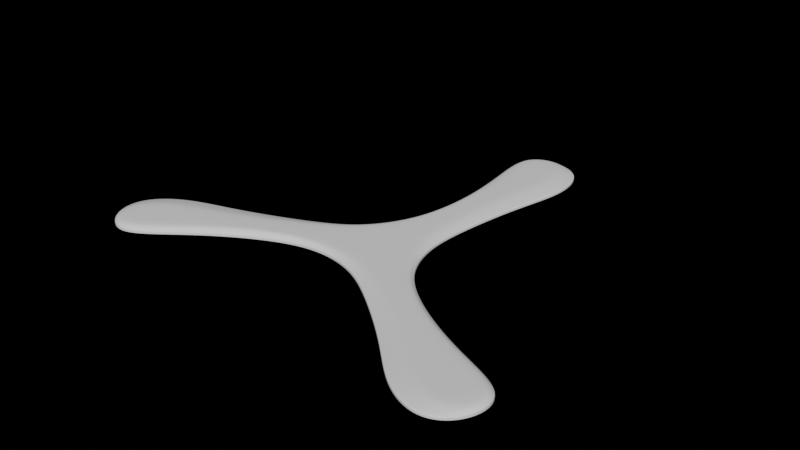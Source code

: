 # Source: another-tri.blend  (saved by Blender 3.5.10; exported with 4.5.12 LTS)
import bpy
from mathutils import Matrix  # noqa: F401  (used for matrix-valued properties, if any)

bpy.ops.wm.read_factory_settings(use_empty=True)
scene = bpy.context.scene
scene.name = 'Scene'

# ---- collections
col_collection = bpy.data.collections.new('Collection'); scene.collection.children.link(col_collection)

# ---- world
world_world = bpy.data.worlds.new('World'); scene.world = world_world
world_world.use_nodes = True; world_world.node_tree.nodes.clear()
_N = world_world.node_tree.nodes; _L = world_world.node_tree.links
n0 = _N.new('ShaderNodeOutputWorld'); n0.name = 'World Output'; n0.location = (300, 300)
n1 = _N.new('ShaderNodeBackground'); n1.name = 'Background'; n1.location = (10, 300)
n1.inputs[0].default_value = (0.0, 0.0, 0.0, 1.0)
_L.new(n1.outputs[0], n0.inputs[0])
n0.is_active_output = True
world_world.color = (0.05088, 0.05088, 0.05088)
world_world.use_sun_shadow = False
world_world.sun_shadow_jitter_overblur = 0.0

# ---- meshes
me_plane = bpy.data.meshes.new('Plane')
me_plane.from_pydata([(-0.01715, 0.01135, 0.0), (0.0185, 0.009494, 0.0), (-0.006041, 0.1256, 0.0), (0.03013, 0.1247, 0.0), (0.0004442, 0.07405, 0.0), (-0.001139, 0.03452, 0.0), (0.01847, 0.0335, 0.0), (0.02505, 0.0749, 0.0), (-0.01637, 0.007458, 0.0), (-2.601e-05, 1.821e-05, 0.0), (0.01442, 0.009998, 0.0), (0.01347, 0.1327, 0.0), (0.01346, 0.0339, 0.0), (0.005629, 0.03644, 0.0), (0.0007489, 0.03509, 0.0), (0.01674, 0.07519, 0.0), (0.00782, 0.07502, 0.0), (0.003183, 0.07487, 0.0), (0.02205, 0.1214, 0.0), (0.01028, 0.131, 0.0), (-0.002934, 0.1229, 0.0), (-0.001187, 0.1025, 0.0), (0.01539, 0.1005, 0.0), (0.02377, 0.1028, 0.0), (-0.002938, 0.1005, 0.0), (0.03325, 0.1015, 0.0)], [], [(10, 1, 6, 12), (13, 12, 15, 16), (23, 25, 3, 18), (24, 21, 20, 2), (21, 22, 19, 20), (22, 23, 18, 19), (6, 7, 15, 12), (14, 13, 16, 17), (0, 8, 14, 5), (8, 9, 13, 14), (9, 10, 12, 13), (20, 19, 11, 2), (19, 18, 3, 11), (16, 15, 23, 22), (17, 16, 22, 21), (4, 17, 21, 24), (15, 7, 25, 23), (5, 14, 17, 4)])
me_plane.polygons.foreach_set('use_smooth', [True] * 18)
_k = {(0, 5): 0.85, (4, 5): 0.85, (1, 6): 0.85, (6, 7): 0.85, (2, 11): 0.85, (18, 19): 0.25, (19, 20): 0.25, (20, 21): 0.25, (18, 23): 0.25, (14, 17): 0.25, (12, 15): 0.25, (8, 14): 0.25, (10, 12): 0.25, (4, 24): 0.85, (3, 25): 0.85, (3, 11): 0.85, (17, 21): 0.25, (15, 23): 0.25, (2, 24): 0.85, (7, 25): 0.85}
me_plane.attributes.new('crease_edge', 'FLOAT', 'EDGE').data.foreach_set('value', [_k.get((min(e.vertices), max(e.vertices)), 0.0) for e in me_plane.edges])
_uv = me_plane.uv_layers.new(name='UVMap')
_uv.uv.foreach_set('vector', [0.6526, 4.663e-11, 1.0, 0.0, 1.0, 0.2, 0.6526, 0.2, 0.3198, 0.2, 0.6526, 0.2, 0.654, 0.6018, 0.3198, 0.6, 0.702, 0.7009, 0.9851, 0.7035, 1.0, 0.8, 0.7469, 0.8005, 0.0, 0.7, 0.1254, 0.7263, 0.1582, 0.8525, 0.0, 0.8, 0.1254, 0.7263, 0.3397, 0.7114, 0.3597, 0.8228, 0.1582, 0.8525, 0.3397, 0.7114, 0.702, 0.7009, 0.7469, 0.8005, 0.3597, 0.8228, 1.0, 0.2, 1.0, 0.6, 0.654, 0.6018, 0.6526, 0.2, 0.09256, 0.2, 0.3198, 0.2, 0.3198, 0.6, 0.09256, 0.6, 0.0, 0.0, 0.09256, 1.863e-09, 0.09256, 0.2, 0.0, 0.2, 0.09256, 1.863e-09, 0.3198, 4.119e-10, 0.3198, 0.2, 0.09256, 0.2, 0.3198, 4.119e-10, 0.6526, 4.663e-11, 0.6526, 0.2, 0.3198, 0.2, 0.1582, 0.8525, 0.3597, 0.8228, 0.5, 1.0, 0.25, 1.0, 0.3597, 0.8228, 0.7469, 0.8005, 0.75, 1.0, 0.5, 1.0, 0.3198, 0.6, 0.654, 0.6018, 0.702, 0.7009, 0.3397, 0.7114, 0.09256, 0.6, 0.3198, 0.6, 0.3397, 0.7114, 0.1254, 0.7263, 0.0, 0.6, 0.09256, 0.6, 0.1254, 0.7263, 0.0, 0.7, 0.654, 0.6018, 1.0, 0.6, 0.9851, 0.7035, 0.702, 0.7009, 0.0, 0.2, 0.09256, 0.2, 0.09256, 0.6, 0.0, 0.6])
me_plane.update()

# ---- objects
ob_plane = bpy.data.objects.new('Plane', me_plane)
ob_empty = bpy.data.objects.new('Empty', None)

# ---- transforms, parenting, visibility, modifiers, constraints
ob_plane.location = (0.0, 0.0, 0.0)
_vg = ob_plane.vertex_groups.new(name='inner')
_vg.add([8, 9, 10, 12, 13, 14, 15, 16, 17, 18, 19, 20, 21, 22, 23], 1.0, 'REPLACE')
_vg = ob_plane.vertex_groups.new(name='weld')
_vg.add([0, 1, 8, 9, 10], 1.0, 'REPLACE')
_m = ob_plane.modifiers.new('Array', 'ARRAY')
_m.count = 3
_m.use_relative_offset = False
_m.use_object_offset = True
_m.offset_object = ob_empty
_m = ob_plane.modifiers.new('Weld', 'WELD')
_m.vertex_group = 'weld'
_m = ob_plane.modifiers.new('Solidify', 'SOLIDIFY')
_m.thickness = 0.0036
_m.thickness_vertex_group = 0.4
_m.offset = 1.0
_m.vertex_group = 'inner'
_m = ob_plane.modifiers.new('Subdivision', 'SUBSURF')
_m.levels = 3
_m.render_levels = 3
ob_empty.location = (0.0, 0.0, 0.0)
ob_empty.rotation_euler = (0.0, -0.0, 2.094)

# ---- collection membership
col_collection.objects.link(ob_plane)
col_collection.objects.link(ob_empty)

# ---- scene / render settings (as saved in the file)
scene.frame_start = 1; scene.frame_end = 250; scene.frame_set(1)
scene.render.engine = 'CYCLES'
scene.cycles.sampling_pattern = 'TABULATED_SOBOL'
scene.cycles.use_light_tree = False
scene.view_settings.view_transform = 'Filmic'
bpy.context.view_layer.update()

# ---- added for rendering (the .blend has no active camera and no usable light): camera, sun
cam_auto = bpy.data.cameras.new('AutoCamera')
cam_auto.lens = 50.0
cam_auto.sensor_width = 36.0
cam_auto.clip_end = 1000.0
ob_auto_camera = bpy.data.objects.new('AutoCamera', cam_auto)
scene.collection.objects.link(ob_auto_camera)
ob_auto_camera.location = (0.292892, -0.336103, 0.240624)
ob_auto_camera.rotation_euler = (1.09748, -7.21219e-08, 0.694738)
scene.camera = ob_auto_camera
light_auto_sun = bpy.data.lights.new('AutoSun', 'SUN')
light_auto_sun.energy = 3.0
light_auto_sun.angle = 0.0523599
ob_auto_sun = bpy.data.objects.new('AutoSun', light_auto_sun)
scene.collection.objects.link(ob_auto_sun)
ob_auto_sun.rotation_euler = (0.872665, 0.174533, 0.523599)
bpy.context.view_layer.update()
